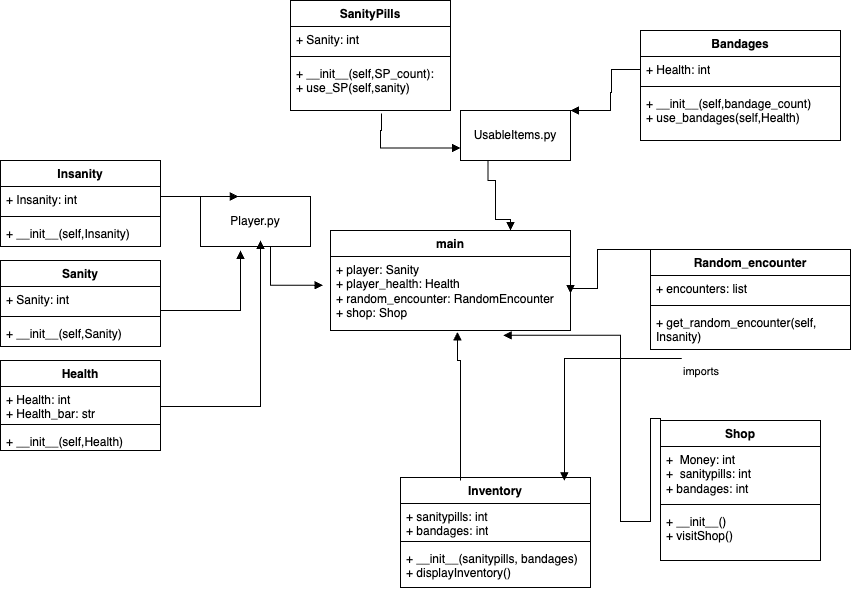

The diagram above was exported from draw.io. Its source (the exported page's mxGraphModel, read from the mxfile embedded in the PNG):
<mxGraphModel dx="2284" dy="679" grid="1" gridSize="10" guides="1" tooltips="1" connect="1" arrows="1" fold="1" page="1" pageScale="1" pageWidth="850" pageHeight="1100" math="0" shadow="0">
  <root>
    <mxCell id="0" />
    <mxCell id="1" parent="0" />
    <mxCell id="zSc0FMV9mbpRWpNU0usd-1" value="main" style="swimlane;fontStyle=1;align=center;verticalAlign=top;childLayout=stackLayout;horizontal=1;startSize=26;horizontalStack=0;resizeParent=1;resizeParentMax=0;resizeLast=0;collapsible=1;marginBottom=0;whiteSpace=wrap;html=1;" parent="1" vertex="1">
      <mxGeometry x="290" y="260" width="240" height="100" as="geometry" />
    </mxCell>
    <mxCell id="zSc0FMV9mbpRWpNU0usd-2" value="+ player: Sanity&lt;br&gt;+ player_health:&lt;span style=&quot;background-color: initial;&quot;&gt; &lt;/span&gt;&lt;span style=&quot;background-color: initial;&quot; class=&quot;hljs-string&quot;&gt;Health&lt;/span&gt;&lt;span style=&quot;background-color: initial;&quot;&gt; &lt;br&gt;&lt;/span&gt;&lt;span style=&quot;background-color: initial;&quot; class=&quot;hljs-string&quot;&gt;+ random_encounter: RandomEncounter&lt;br&gt;+&amp;nbsp;&lt;/span&gt;shop:&lt;span style=&quot;background-color: initial;&quot;&gt; &lt;/span&gt;&lt;span style=&quot;background-color: initial;&quot; class=&quot;hljs-string&quot;&gt;Shop&lt;/span&gt;" style="text;strokeColor=none;fillColor=none;align=left;verticalAlign=top;spacingLeft=4;spacingRight=4;overflow=hidden;rotatable=0;points=[[0,0.5],[1,0.5]];portConstraint=eastwest;whiteSpace=wrap;html=1;" parent="zSc0FMV9mbpRWpNU0usd-1" vertex="1">
      <mxGeometry y="26" width="240" height="74" as="geometry" />
    </mxCell>
    <mxCell id="zSc0FMV9mbpRWpNU0usd-13" value="Shop" style="swimlane;fontStyle=1;align=center;verticalAlign=top;childLayout=stackLayout;horizontal=1;startSize=26;horizontalStack=0;resizeParent=1;resizeParentMax=0;resizeLast=0;collapsible=1;marginBottom=0;whiteSpace=wrap;html=1;" parent="1" vertex="1">
      <mxGeometry x="620" y="450" width="160" height="140" as="geometry" />
    </mxCell>
    <mxCell id="zSc0FMV9mbpRWpNU0usd-14" value="+&amp;nbsp; Money: int&lt;br&gt;+&amp;nbsp; sanitypills: int&lt;br&gt;+ bandages: int" style="text;strokeColor=none;fillColor=none;align=left;verticalAlign=top;spacingLeft=4;spacingRight=4;overflow=hidden;rotatable=0;points=[[0,0.5],[1,0.5]];portConstraint=eastwest;whiteSpace=wrap;html=1;" parent="zSc0FMV9mbpRWpNU0usd-13" vertex="1">
      <mxGeometry y="26" width="160" height="54" as="geometry" />
    </mxCell>
    <mxCell id="zSc0FMV9mbpRWpNU0usd-15" value="" style="line;strokeWidth=1;fillColor=none;align=left;verticalAlign=middle;spacingTop=-1;spacingLeft=3;spacingRight=3;rotatable=0;labelPosition=right;points=[];portConstraint=eastwest;strokeColor=inherit;" parent="zSc0FMV9mbpRWpNU0usd-13" vertex="1">
      <mxGeometry y="80" width="160" height="8" as="geometry" />
    </mxCell>
    <mxCell id="zSc0FMV9mbpRWpNU0usd-16" value="+ __init__()&lt;br&gt;+ visitShop()" style="text;strokeColor=none;fillColor=none;align=left;verticalAlign=top;spacingLeft=4;spacingRight=4;overflow=hidden;rotatable=0;points=[[0,0.5],[1,0.5]];portConstraint=eastwest;whiteSpace=wrap;html=1;" parent="zSc0FMV9mbpRWpNU0usd-13" vertex="1">
      <mxGeometry y="88" width="160" height="52" as="geometry" />
    </mxCell>
    <mxCell id="zSc0FMV9mbpRWpNU0usd-17" value="Health" style="swimlane;fontStyle=1;align=center;verticalAlign=top;childLayout=stackLayout;horizontal=1;startSize=26;horizontalStack=0;resizeParent=1;resizeParentMax=0;resizeLast=0;collapsible=1;marginBottom=0;whiteSpace=wrap;html=1;" parent="1" vertex="1">
      <mxGeometry x="-40" y="390" width="160" height="90" as="geometry">
        <mxRectangle x="80" y="450" width="80" height="30" as="alternateBounds" />
      </mxGeometry>
    </mxCell>
    <mxCell id="zSc0FMV9mbpRWpNU0usd-18" value="+ Health: int&lt;br&gt;+ Health_bar: str" style="text;strokeColor=none;fillColor=none;align=left;verticalAlign=top;spacingLeft=4;spacingRight=4;overflow=hidden;rotatable=0;points=[[0,0.5],[1,0.5]];portConstraint=eastwest;whiteSpace=wrap;html=1;" parent="zSc0FMV9mbpRWpNU0usd-17" vertex="1">
      <mxGeometry y="26" width="160" height="34" as="geometry" />
    </mxCell>
    <mxCell id="zSc0FMV9mbpRWpNU0usd-19" value="" style="line;strokeWidth=1;fillColor=none;align=left;verticalAlign=middle;spacingTop=-1;spacingLeft=3;spacingRight=3;rotatable=0;labelPosition=right;points=[];portConstraint=eastwest;strokeColor=inherit;" parent="zSc0FMV9mbpRWpNU0usd-17" vertex="1">
      <mxGeometry y="60" width="160" height="8" as="geometry" />
    </mxCell>
    <mxCell id="zSc0FMV9mbpRWpNU0usd-20" value="+ __init__(self,Health)" style="text;strokeColor=none;fillColor=none;align=left;verticalAlign=top;spacingLeft=4;spacingRight=4;overflow=hidden;rotatable=0;points=[[0,0.5],[1,0.5]];portConstraint=eastwest;whiteSpace=wrap;html=1;" parent="zSc0FMV9mbpRWpNU0usd-17" vertex="1">
      <mxGeometry y="68" width="160" height="22" as="geometry" />
    </mxCell>
    <mxCell id="vewTvjoowjofDjpOEqrn-19" value="Inventory" style="swimlane;fontStyle=1;align=center;verticalAlign=top;childLayout=stackLayout;horizontal=1;startSize=26;horizontalStack=0;resizeParent=1;resizeParentMax=0;resizeLast=0;collapsible=1;marginBottom=0;whiteSpace=wrap;html=1;" parent="1" vertex="1">
      <mxGeometry x="360" y="507" width="190" height="110" as="geometry" />
    </mxCell>
    <mxCell id="vewTvjoowjofDjpOEqrn-20" value="+ sanitypills: int&lt;br&gt;+ bandages: int" style="text;strokeColor=none;fillColor=none;align=left;verticalAlign=top;spacingLeft=4;spacingRight=4;overflow=hidden;rotatable=0;points=[[0,0.5],[1,0.5]];portConstraint=eastwest;whiteSpace=wrap;html=1;" parent="vewTvjoowjofDjpOEqrn-19" vertex="1">
      <mxGeometry y="26" width="190" height="34" as="geometry" />
    </mxCell>
    <mxCell id="vewTvjoowjofDjpOEqrn-21" value="" style="line;strokeWidth=1;fillColor=none;align=left;verticalAlign=middle;spacingTop=-1;spacingLeft=3;spacingRight=3;rotatable=0;labelPosition=right;points=[];portConstraint=eastwest;strokeColor=inherit;" parent="vewTvjoowjofDjpOEqrn-19" vertex="1">
      <mxGeometry y="60" width="190" height="8" as="geometry" />
    </mxCell>
    <mxCell id="vewTvjoowjofDjpOEqrn-22" value="+ __init__(sanitypills, bandages)&lt;br&gt;+ displayInventory()" style="text;strokeColor=none;fillColor=none;align=left;verticalAlign=top;spacingLeft=4;spacingRight=4;overflow=hidden;rotatable=0;points=[[0,0.5],[1,0.5]];portConstraint=eastwest;whiteSpace=wrap;html=1;" parent="vewTvjoowjofDjpOEqrn-19" vertex="1">
      <mxGeometry y="68" width="190" height="42" as="geometry" />
    </mxCell>
    <mxCell id="vewTvjoowjofDjpOEqrn-27" value="Random_encounter" style="swimlane;fontStyle=1;align=center;verticalAlign=top;childLayout=stackLayout;horizontal=1;startSize=26;horizontalStack=0;resizeParent=1;resizeParentMax=0;resizeLast=0;collapsible=1;marginBottom=0;whiteSpace=wrap;html=1;" parent="1" vertex="1">
      <mxGeometry x="610" y="279" width="200" height="100" as="geometry" />
    </mxCell>
    <mxCell id="vewTvjoowjofDjpOEqrn-28" value="+ encounters: list" style="text;strokeColor=none;fillColor=none;align=left;verticalAlign=top;spacingLeft=4;spacingRight=4;overflow=hidden;rotatable=0;points=[[0,0.5],[1,0.5]];portConstraint=eastwest;whiteSpace=wrap;html=1;" parent="vewTvjoowjofDjpOEqrn-27" vertex="1">
      <mxGeometry y="26" width="200" height="26" as="geometry" />
    </mxCell>
    <mxCell id="vewTvjoowjofDjpOEqrn-29" value="" style="line;strokeWidth=1;fillColor=none;align=left;verticalAlign=middle;spacingTop=-1;spacingLeft=3;spacingRight=3;rotatable=0;labelPosition=right;points=[];portConstraint=eastwest;strokeColor=inherit;" parent="vewTvjoowjofDjpOEqrn-27" vertex="1">
      <mxGeometry y="52" width="200" height="8" as="geometry" />
    </mxCell>
    <mxCell id="vewTvjoowjofDjpOEqrn-30" value="+ get_random_encounter(self, Insanity)" style="text;strokeColor=none;fillColor=none;align=left;verticalAlign=top;spacingLeft=4;spacingRight=4;overflow=hidden;rotatable=0;points=[[0,0.5],[1,0.5]];portConstraint=eastwest;whiteSpace=wrap;html=1;" parent="vewTvjoowjofDjpOEqrn-27" vertex="1">
      <mxGeometry y="60" width="200" height="40" as="geometry" />
    </mxCell>
    <mxCell id="vewTvjoowjofDjpOEqrn-31" value="imports" style="endArrow=block;endFill=1;html=1;edgeStyle=orthogonalEdgeStyle;align=left;verticalAlign=top;rounded=0;exitX=0.156;exitY=1.225;exitDx=0;exitDy=0;exitPerimeter=0;entryX=0.863;entryY=0.03;entryDx=0;entryDy=0;entryPerimeter=0;" parent="1" source="vewTvjoowjofDjpOEqrn-30" target="vewTvjoowjofDjpOEqrn-19" edge="1">
      <mxGeometry x="-1" relative="1" as="geometry">
        <mxPoint x="360" y="400" as="sourcePoint" />
        <mxPoint x="520" y="500" as="targetPoint" />
      </mxGeometry>
    </mxCell>
    <mxCell id="vewTvjoowjofDjpOEqrn-45" value="" style="endArrow=block;endFill=1;html=1;edgeStyle=orthogonalEdgeStyle;align=left;verticalAlign=top;rounded=0;entryX=-0.031;entryY=-0.017;entryDx=0;entryDy=0;entryPerimeter=0;exitX=0.5;exitY=1;exitDx=0;exitDy=0;" parent="1" edge="1" source="5_Spy1y5saCjJl78WoRE-19">
      <mxGeometry x="-1" relative="1" as="geometry">
        <mxPoint x="210" y="300" as="sourcePoint" />
        <mxPoint x="282.55999999999995" y="314.74199999999996" as="targetPoint" />
        <Array as="points">
          <mxPoint x="230" y="276" />
          <mxPoint x="230" y="315" />
        </Array>
      </mxGeometry>
    </mxCell>
    <mxCell id="vewTvjoowjofDjpOEqrn-46" value="" style="endArrow=block;endFill=1;html=1;edgeStyle=orthogonalEdgeStyle;align=left;verticalAlign=top;rounded=0;exitX=0;exitY=0.5;exitDx=0;exitDy=0;entryX=0.719;entryY=1.065;entryDx=0;entryDy=0;entryPerimeter=0;" parent="1" source="zSc0FMV9mbpRWpNU0usd-14" target="zSc0FMV9mbpRWpNU0usd-2" edge="1">
      <mxGeometry x="-1" relative="1" as="geometry">
        <mxPoint x="530" y="715" as="sourcePoint" />
        <mxPoint x="618.5" y="550" as="targetPoint" />
        <Array as="points">
          <mxPoint x="620" y="448" />
          <mxPoint x="610" y="448" />
          <mxPoint x="610" y="551" />
          <mxPoint x="580" y="551" />
          <mxPoint x="580" y="365" />
        </Array>
      </mxGeometry>
    </mxCell>
    <mxCell id="5_Spy1y5saCjJl78WoRE-1" value="Bandages" style="swimlane;fontStyle=1;align=center;verticalAlign=top;childLayout=stackLayout;horizontal=1;startSize=26;horizontalStack=0;resizeParent=1;resizeParentMax=0;resizeLast=0;collapsible=1;marginBottom=0;whiteSpace=wrap;html=1;" vertex="1" parent="1">
      <mxGeometry x="600" y="60" width="200" height="110" as="geometry" />
    </mxCell>
    <mxCell id="5_Spy1y5saCjJl78WoRE-2" value="+ Health: int" style="text;strokeColor=none;fillColor=none;align=left;verticalAlign=top;spacingLeft=4;spacingRight=4;overflow=hidden;rotatable=0;points=[[0,0.5],[1,0.5]];portConstraint=eastwest;whiteSpace=wrap;html=1;" vertex="1" parent="5_Spy1y5saCjJl78WoRE-1">
      <mxGeometry y="26" width="200" height="26" as="geometry" />
    </mxCell>
    <mxCell id="5_Spy1y5saCjJl78WoRE-3" value="" style="line;strokeWidth=1;fillColor=none;align=left;verticalAlign=middle;spacingTop=-1;spacingLeft=3;spacingRight=3;rotatable=0;labelPosition=right;points=[];portConstraint=eastwest;strokeColor=inherit;" vertex="1" parent="5_Spy1y5saCjJl78WoRE-1">
      <mxGeometry y="52" width="200" height="8" as="geometry" />
    </mxCell>
    <mxCell id="5_Spy1y5saCjJl78WoRE-4" value="+ __init__(self,bandage_count)&lt;br&gt;+ use_bandages(self,Health)" style="text;strokeColor=none;fillColor=none;align=left;verticalAlign=top;spacingLeft=4;spacingRight=4;overflow=hidden;rotatable=0;points=[[0,0.5],[1,0.5]];portConstraint=eastwest;whiteSpace=wrap;html=1;" vertex="1" parent="5_Spy1y5saCjJl78WoRE-1">
      <mxGeometry y="60" width="200" height="50" as="geometry" />
    </mxCell>
    <mxCell id="5_Spy1y5saCjJl78WoRE-5" value="SanityPills" style="swimlane;fontStyle=1;align=center;verticalAlign=top;childLayout=stackLayout;horizontal=1;startSize=26;horizontalStack=0;resizeParent=1;resizeParentMax=0;resizeLast=0;collapsible=1;marginBottom=0;whiteSpace=wrap;html=1;" vertex="1" parent="1">
      <mxGeometry x="250" y="30" width="160" height="110" as="geometry" />
    </mxCell>
    <mxCell id="5_Spy1y5saCjJl78WoRE-6" value="+ Sanity: int" style="text;strokeColor=none;fillColor=none;align=left;verticalAlign=top;spacingLeft=4;spacingRight=4;overflow=hidden;rotatable=0;points=[[0,0.5],[1,0.5]];portConstraint=eastwest;whiteSpace=wrap;html=1;" vertex="1" parent="5_Spy1y5saCjJl78WoRE-5">
      <mxGeometry y="26" width="160" height="26" as="geometry" />
    </mxCell>
    <mxCell id="5_Spy1y5saCjJl78WoRE-7" value="" style="line;strokeWidth=1;fillColor=none;align=left;verticalAlign=middle;spacingTop=-1;spacingLeft=3;spacingRight=3;rotatable=0;labelPosition=right;points=[];portConstraint=eastwest;strokeColor=inherit;" vertex="1" parent="5_Spy1y5saCjJl78WoRE-5">
      <mxGeometry y="52" width="160" height="8" as="geometry" />
    </mxCell>
    <mxCell id="5_Spy1y5saCjJl78WoRE-8" value="+ __init__(self,SP_count):&lt;br&gt;+ use_SP(self,sanity)" style="text;strokeColor=none;fillColor=none;align=left;verticalAlign=top;spacingLeft=4;spacingRight=4;overflow=hidden;rotatable=0;points=[[0,0.5],[1,0.5]];portConstraint=eastwest;whiteSpace=wrap;html=1;" vertex="1" parent="5_Spy1y5saCjJl78WoRE-5">
      <mxGeometry y="60" width="160" height="50" as="geometry" />
    </mxCell>
    <mxCell id="5_Spy1y5saCjJl78WoRE-10" value="Sanity" style="swimlane;fontStyle=1;align=center;verticalAlign=top;childLayout=stackLayout;horizontal=1;startSize=26;horizontalStack=0;resizeParent=1;resizeParentMax=0;resizeLast=0;collapsible=1;marginBottom=0;whiteSpace=wrap;html=1;" vertex="1" parent="1">
      <mxGeometry x="-40" y="290" width="160" height="86" as="geometry" />
    </mxCell>
    <mxCell id="5_Spy1y5saCjJl78WoRE-11" value="+ Sanity: int" style="text;strokeColor=none;fillColor=none;align=left;verticalAlign=top;spacingLeft=4;spacingRight=4;overflow=hidden;rotatable=0;points=[[0,0.5],[1,0.5]];portConstraint=eastwest;whiteSpace=wrap;html=1;" vertex="1" parent="5_Spy1y5saCjJl78WoRE-10">
      <mxGeometry y="26" width="160" height="26" as="geometry" />
    </mxCell>
    <mxCell id="5_Spy1y5saCjJl78WoRE-12" value="" style="line;strokeWidth=1;fillColor=none;align=left;verticalAlign=middle;spacingTop=-1;spacingLeft=3;spacingRight=3;rotatable=0;labelPosition=right;points=[];portConstraint=eastwest;strokeColor=inherit;" vertex="1" parent="5_Spy1y5saCjJl78WoRE-10">
      <mxGeometry y="52" width="160" height="8" as="geometry" />
    </mxCell>
    <mxCell id="5_Spy1y5saCjJl78WoRE-13" value="+ __init__(self,Sanity)" style="text;strokeColor=none;fillColor=none;align=left;verticalAlign=top;spacingLeft=4;spacingRight=4;overflow=hidden;rotatable=0;points=[[0,0.5],[1,0.5]];portConstraint=eastwest;whiteSpace=wrap;html=1;" vertex="1" parent="5_Spy1y5saCjJl78WoRE-10">
      <mxGeometry y="60" width="160" height="26" as="geometry" />
    </mxCell>
    <mxCell id="5_Spy1y5saCjJl78WoRE-14" value="Insanity" style="swimlane;fontStyle=1;align=center;verticalAlign=top;childLayout=stackLayout;horizontal=1;startSize=26;horizontalStack=0;resizeParent=1;resizeParentMax=0;resizeLast=0;collapsible=1;marginBottom=0;whiteSpace=wrap;html=1;" vertex="1" parent="1">
      <mxGeometry x="-40" y="190" width="160" height="86" as="geometry" />
    </mxCell>
    <mxCell id="5_Spy1y5saCjJl78WoRE-15" value="+ Insanity: int" style="text;strokeColor=none;fillColor=none;align=left;verticalAlign=top;spacingLeft=4;spacingRight=4;overflow=hidden;rotatable=0;points=[[0,0.5],[1,0.5]];portConstraint=eastwest;whiteSpace=wrap;html=1;" vertex="1" parent="5_Spy1y5saCjJl78WoRE-14">
      <mxGeometry y="26" width="160" height="26" as="geometry" />
    </mxCell>
    <mxCell id="5_Spy1y5saCjJl78WoRE-16" value="" style="line;strokeWidth=1;fillColor=none;align=left;verticalAlign=middle;spacingTop=-1;spacingLeft=3;spacingRight=3;rotatable=0;labelPosition=right;points=[];portConstraint=eastwest;strokeColor=inherit;" vertex="1" parent="5_Spy1y5saCjJl78WoRE-14">
      <mxGeometry y="52" width="160" height="8" as="geometry" />
    </mxCell>
    <mxCell id="5_Spy1y5saCjJl78WoRE-17" value="+ __init__(self,Insanity)" style="text;strokeColor=none;fillColor=none;align=left;verticalAlign=top;spacingLeft=4;spacingRight=4;overflow=hidden;rotatable=0;points=[[0,0.5],[1,0.5]];portConstraint=eastwest;whiteSpace=wrap;html=1;" vertex="1" parent="5_Spy1y5saCjJl78WoRE-14">
      <mxGeometry y="60" width="160" height="26" as="geometry" />
    </mxCell>
    <mxCell id="5_Spy1y5saCjJl78WoRE-19" value="Player.py" style="html=1;whiteSpace=wrap;" vertex="1" parent="1">
      <mxGeometry x="160" y="226" width="110" height="50" as="geometry" />
    </mxCell>
    <mxCell id="5_Spy1y5saCjJl78WoRE-21" value="" style="endArrow=block;endFill=1;html=1;edgeStyle=orthogonalEdgeStyle;align=left;verticalAlign=top;rounded=0;entryX=0.345;entryY=0;entryDx=0;entryDy=0;entryPerimeter=0;exitX=0.875;exitY=0;exitDx=0;exitDy=0;exitPerimeter=0;" edge="1" parent="1" source="5_Spy1y5saCjJl78WoRE-14" target="5_Spy1y5saCjJl78WoRE-19">
      <mxGeometry x="-1" relative="1" as="geometry">
        <mxPoint x="120" y="187.26" as="sourcePoint" />
        <mxPoint x="187.55999999999995" y="226.00199999999995" as="targetPoint" />
        <Array as="points">
          <mxPoint x="120" y="190" />
          <mxPoint x="120" y="226" />
        </Array>
      </mxGeometry>
    </mxCell>
    <mxCell id="5_Spy1y5saCjJl78WoRE-22" value="" style="endArrow=block;endFill=1;html=1;edgeStyle=orthogonalEdgeStyle;align=left;verticalAlign=top;rounded=0;exitX=0.875;exitY=0;exitDx=0;exitDy=0;exitPerimeter=0;" edge="1" parent="1">
      <mxGeometry x="-1" relative="1" as="geometry">
        <mxPoint x="120" y="340" as="sourcePoint" />
        <mxPoint x="200" y="280" as="targetPoint" />
        <Array as="points">
          <mxPoint x="200" y="340" />
          <mxPoint x="200" y="280" />
        </Array>
      </mxGeometry>
    </mxCell>
    <mxCell id="5_Spy1y5saCjJl78WoRE-23" value="" style="endArrow=block;endFill=1;html=1;edgeStyle=orthogonalEdgeStyle;align=left;verticalAlign=top;rounded=0;exitX=1;exitY=0.5;exitDx=0;exitDy=0;" edge="1" parent="1" source="zSc0FMV9mbpRWpNU0usd-18">
      <mxGeometry x="-1" relative="1" as="geometry">
        <mxPoint x="120" y="436" as="sourcePoint" />
        <mxPoint x="220" y="270" as="targetPoint" />
        <Array as="points">
          <mxPoint x="120" y="436" />
          <mxPoint x="220" y="436" />
          <mxPoint x="220" y="280" />
        </Array>
      </mxGeometry>
    </mxCell>
    <mxCell id="5_Spy1y5saCjJl78WoRE-25" value="" style="endArrow=block;endFill=1;html=1;edgeStyle=orthogonalEdgeStyle;align=left;verticalAlign=top;rounded=0;exitX=0.316;exitY=0.027;exitDx=0;exitDy=0;exitPerimeter=0;entryX=0.529;entryY=1.02;entryDx=0;entryDy=0;entryPerimeter=0;" edge="1" parent="1" source="vewTvjoowjofDjpOEqrn-19" target="zSc0FMV9mbpRWpNU0usd-2">
      <mxGeometry x="-1" relative="1" as="geometry">
        <mxPoint x="410" y="450" as="sourcePoint" />
        <mxPoint x="490" y="390" as="targetPoint" />
        <Array as="points">
          <mxPoint x="420" y="390" />
          <mxPoint x="417" y="390" />
        </Array>
      </mxGeometry>
    </mxCell>
    <mxCell id="5_Spy1y5saCjJl78WoRE-26" value="" style="endArrow=block;endFill=1;html=1;edgeStyle=orthogonalEdgeStyle;align=left;verticalAlign=top;rounded=0;entryX=1;entryY=0.5;entryDx=0;entryDy=0;exitX=0;exitY=0;exitDx=0;exitDy=0;" edge="1" parent="1" source="vewTvjoowjofDjpOEqrn-27" target="zSc0FMV9mbpRWpNU0usd-2">
      <mxGeometry x="-1" relative="1" as="geometry">
        <mxPoint x="542.44" y="279" as="sourcePoint" />
        <mxPoint x="610" y="317.74199999999996" as="targetPoint" />
        <Array as="points">
          <mxPoint x="557" y="279" />
          <mxPoint x="557" y="318" />
          <mxPoint x="530" y="318" />
        </Array>
      </mxGeometry>
    </mxCell>
    <mxCell id="5_Spy1y5saCjJl78WoRE-27" value="UsableItems.py" style="html=1;whiteSpace=wrap;" vertex="1" parent="1">
      <mxGeometry x="420" y="140" width="110" height="50" as="geometry" />
    </mxCell>
    <mxCell id="5_Spy1y5saCjJl78WoRE-9" value="" style="endArrow=block;endFill=1;html=1;edgeStyle=orthogonalEdgeStyle;align=left;verticalAlign=top;rounded=0;exitX=0.569;exitY=1.058;exitDx=0;exitDy=0;exitPerimeter=0;entryX=0;entryY=0.75;entryDx=0;entryDy=0;" edge="1" parent="1" source="5_Spy1y5saCjJl78WoRE-8" target="5_Spy1y5saCjJl78WoRE-27">
      <mxGeometry x="-1" relative="1" as="geometry">
        <mxPoint x="290" y="170" as="sourcePoint" />
        <mxPoint x="420" y="170" as="targetPoint" />
        <Array as="points">
          <mxPoint x="341" y="160" />
          <mxPoint x="340" y="160" />
          <mxPoint x="340" y="178" />
        </Array>
      </mxGeometry>
    </mxCell>
    <mxCell id="5_Spy1y5saCjJl78WoRE-28" value="" style="endArrow=block;endFill=1;html=1;edgeStyle=orthogonalEdgeStyle;align=left;verticalAlign=top;rounded=0;exitX=0;exitY=0.5;exitDx=0;exitDy=0;entryX=1;entryY=0;entryDx=0;entryDy=0;" edge="1" parent="1" source="5_Spy1y5saCjJl78WoRE-2" target="5_Spy1y5saCjJl78WoRE-27">
      <mxGeometry x="-1" relative="1" as="geometry">
        <mxPoint x="571" y="105" as="sourcePoint" />
        <mxPoint x="650" y="140" as="targetPoint" />
        <Array as="points">
          <mxPoint x="571" y="99" />
          <mxPoint x="571" y="122" />
          <mxPoint x="570" y="122" />
          <mxPoint x="570" y="140" />
        </Array>
      </mxGeometry>
    </mxCell>
    <mxCell id="5_Spy1y5saCjJl78WoRE-29" value="" style="endArrow=block;endFill=1;html=1;edgeStyle=orthogonalEdgeStyle;align=left;verticalAlign=top;rounded=0;entryX=0.75;entryY=0;entryDx=0;entryDy=0;exitX=0.25;exitY=1;exitDx=0;exitDy=0;" edge="1" parent="1" source="5_Spy1y5saCjJl78WoRE-27" target="zSc0FMV9mbpRWpNU0usd-1">
      <mxGeometry x="-1" relative="1" as="geometry">
        <mxPoint x="440" y="210" as="sourcePoint" />
        <mxPoint x="507.55999999999995" y="248.74199999999996" as="targetPoint" />
        <Array as="points">
          <mxPoint x="448" y="210" />
          <mxPoint x="455" y="210" />
          <mxPoint x="455" y="249" />
          <mxPoint x="470" y="249" />
        </Array>
      </mxGeometry>
    </mxCell>
  </root>
</mxGraphModel>